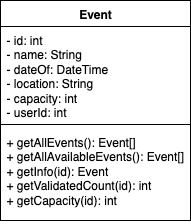

The diagram above was exported from draw.io. Its source (the exported page's mxGraphModel, read from the mxfile embedded in the PNG):
<mxGraphModel dx="262" dy="689" grid="1" gridSize="10" guides="1" tooltips="1" connect="1" arrows="1" fold="1" page="1" pageScale="1" pageWidth="827" pageHeight="1169" math="0" shadow="0">
  <root>
    <mxCell id="WIyWlLk6GJQsqaUBKTNV-0" />
    <mxCell id="WIyWlLk6GJQsqaUBKTNV-1" parent="WIyWlLk6GJQsqaUBKTNV-0" />
    <mxCell id="bLrwnguORzJUC0E6ks81-0" value="Event" style="swimlane;fontStyle=1;align=center;verticalAlign=top;childLayout=stackLayout;horizontal=1;startSize=26;horizontalStack=0;resizeParent=1;resizeParentMax=0;resizeLast=0;collapsible=1;marginBottom=0;whiteSpace=wrap;html=1;" vertex="1" parent="WIyWlLk6GJQsqaUBKTNV-1">
      <mxGeometry x="60" y="220" width="190" height="220" as="geometry" />
    </mxCell>
    <mxCell id="bLrwnguORzJUC0E6ks81-1" value="- id: int&lt;div&gt;- name: String&lt;/div&gt;&lt;div&gt;- dateOf: DateTime&lt;/div&gt;&lt;div&gt;- location: String&lt;/div&gt;&lt;div&gt;- capacity: int&lt;/div&gt;&lt;div&gt;- userId: int&lt;/div&gt;" style="text;strokeColor=none;fillColor=none;align=left;verticalAlign=top;spacingLeft=4;spacingRight=4;overflow=hidden;rotatable=0;points=[[0,0.5],[1,0.5]];portConstraint=eastwest;whiteSpace=wrap;html=1;" vertex="1" parent="bLrwnguORzJUC0E6ks81-0">
      <mxGeometry y="26" width="190" height="94" as="geometry" />
    </mxCell>
    <mxCell id="bLrwnguORzJUC0E6ks81-2" value="" style="line;strokeWidth=1;fillColor=none;align=left;verticalAlign=middle;spacingTop=-1;spacingLeft=3;spacingRight=3;rotatable=0;labelPosition=right;points=[];portConstraint=eastwest;strokeColor=inherit;" vertex="1" parent="bLrwnguORzJUC0E6ks81-0">
      <mxGeometry y="120" width="190" height="8" as="geometry" />
    </mxCell>
    <mxCell id="bLrwnguORzJUC0E6ks81-3" value="&lt;div&gt;&lt;span style=&quot;background-color: transparent; color: light-dark(rgb(0, 0, 0), rgb(255, 255, 255));&quot;&gt;+ getAllEvents(): Event[]&lt;/span&gt;&lt;/div&gt;&lt;div&gt;&lt;span style=&quot;background-color: transparent; color: light-dark(rgb(0, 0, 0), rgb(255, 255, 255));&quot;&gt;+ getAllAvailableEvents(): Event[]&lt;/span&gt;&lt;/div&gt;+ getInfo(id): Event&lt;div&gt;+ getValidatedCount(id): int&lt;/div&gt;&lt;div&gt;+ getCapacity(id): int&lt;/div&gt;" style="text;strokeColor=none;fillColor=none;align=left;verticalAlign=top;spacingLeft=4;spacingRight=4;overflow=hidden;rotatable=0;points=[[0,0.5],[1,0.5]];portConstraint=eastwest;whiteSpace=wrap;html=1;" vertex="1" parent="bLrwnguORzJUC0E6ks81-0">
      <mxGeometry y="128" width="190" height="92" as="geometry" />
    </mxCell>
  </root>
</mxGraphModel>